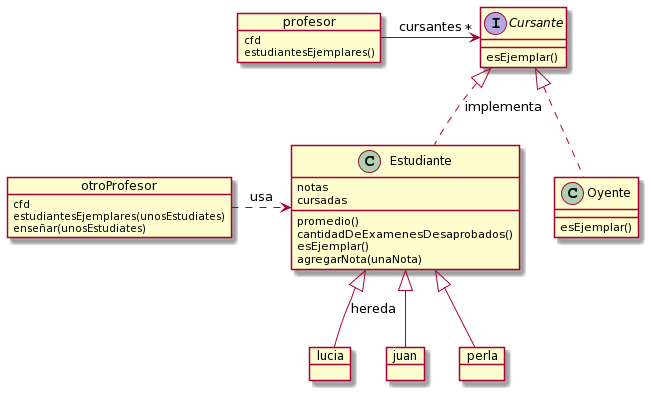

The diagram above was rendered by PlantUML. Its source (embedded in the PNG):
@startuml
class Estudiante {
  notas
  cursadas

  promedio()
  cantidadDeExamenesDesaprobados()
  esEjemplar()
  agregarNota(unaNota)
}

class Oyente {
  esEjemplar()
}

object profesor {
  cfd

  estudiantesEjemplares()
}

object otroProfesor {
  cfd

  estudiantesEjemplares(unosEstudiates)
  enseñar(unosEstudiates)
}

object lucia {

}

object juan {

}

object perla {

}

interface Cursante {
  esEjemplar()
}

Cursante "*" <-left- profesor : cursantes
Estudiante <.l. otroProfesor : usa
Estudiante <|-- lucia : hereda
Estudiante <|-- juan
Estudiante <|-- perla
Cursante <|.. Estudiante : implementa
Cursante <|.. Oyente
@enduml